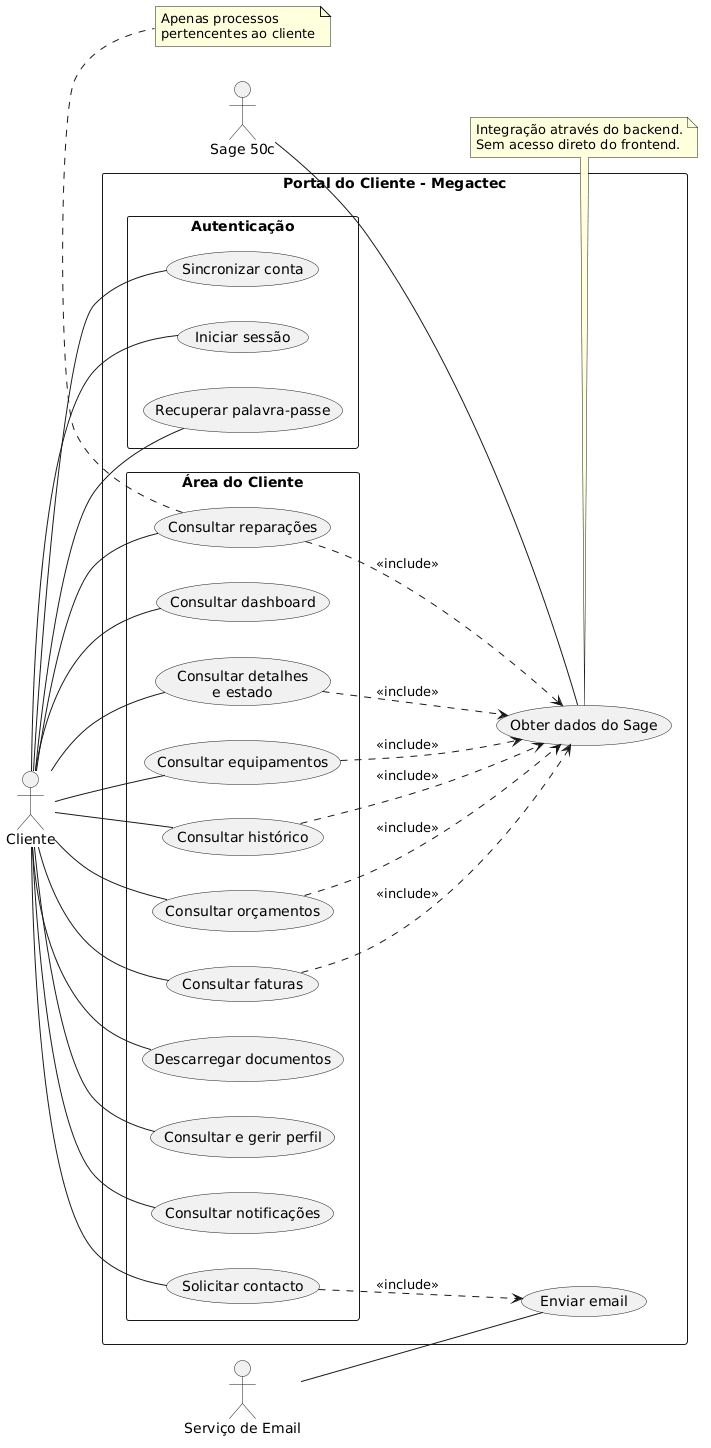

The diagram above was rendered by PlantUML. Its source (embedded in the PNG):
@startuml
left to right direction
skinparam packageStyle rectangle
skinparam shadowing false

actor "Cliente" as Cliente
actor "Sage 50c" as Sage
actor "Serviço de Email" as Email

rectangle "Portal do Cliente - Megactec" {

  package "Autenticação" {
    usecase "Sincronizar conta" as UC01
    usecase "Iniciar sessão" as UC02
    usecase "Recuperar palavra-passe" as UC03
  }

  package "Área do Cliente" {
    usecase "Consultar dashboard" as UC04
    usecase "Consultar reparações" as UC05
    usecase "Consultar detalhes\ne estado" as UC06
    usecase "Consultar equipamentos" as UC07
    usecase "Consultar histórico" as UC08
    usecase "Consultar orçamentos" as UC09
    usecase "Consultar faturas" as UC10
    usecase "Descarregar documentos" as UC11
    usecase "Consultar e gerir perfil" as UC12
    usecase "Consultar notificações" as UC13
    usecase "Solicitar contacto" as UC14
  }

  usecase "Obter dados do Sage" as UC15
  usecase "Enviar email" as UC16
}

Cliente -- UC01
Cliente -- UC02
Cliente -- UC03
Cliente -- UC04
Cliente -- UC05
Cliente -- UC06
Cliente -- UC07
Cliente -- UC08
Cliente -- UC09
Cliente -- UC10
Cliente -- UC11
Cliente -- UC12
Cliente -- UC13
Cliente -- UC14

UC05 ..> UC15 : <<include>>
UC06 ..> UC15 : <<include>>
UC07 ..> UC15 : <<include>>
UC08 ..> UC15 : <<include>>
UC09 ..> UC15 : <<include>>
UC10 ..> UC15 : <<include>>
UC14 ..> UC16 : <<include>>

Sage -- UC15
Email -- UC16

note bottom of UC05
  Apenas processos
  pertencentes ao cliente
end note

note bottom of UC15
  Integração através do backend.
  Sem acesso direto do frontend.
end note
@enduml